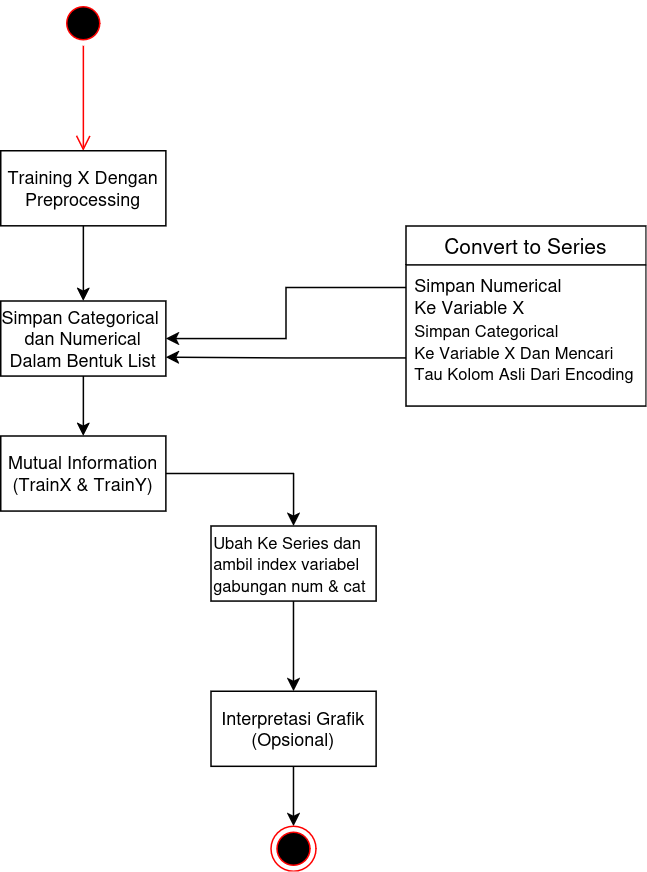

The diagram above was exported from draw.io. Its source (the exported page's mxGraphModel, read from the mxfile embedded in the PNG):
<mxGraphModel dx="466" dy="795" grid="1" gridSize="10" guides="1" tooltips="1" connect="1" arrows="1" fold="1" page="1" pageScale="1" pageWidth="850" pageHeight="1100" math="0" shadow="0">
  <root>
    <mxCell id="0" />
    <mxCell id="1" parent="0" />
    <mxCell id="pBFfPT_fRaQ3Pw16jmcv-1" parent="1" style="ellipse;html=1;shape=startState;fillColor=#000000;strokeColor=#ff0000;" value="" vertex="1">
      <mxGeometry height="30" width="30" x="410" y="170" as="geometry" />
    </mxCell>
    <mxCell id="pBFfPT_fRaQ3Pw16jmcv-2" edge="1" parent="1" source="pBFfPT_fRaQ3Pw16jmcv-1" style="edgeStyle=orthogonalEdgeStyle;html=1;verticalAlign=bottom;endArrow=open;endSize=8;strokeColor=#ff0000;rounded=0;entryX=0.5;entryY=0;entryDx=0;entryDy=0;" target="pBFfPT_fRaQ3Pw16jmcv-3" value="">
      <mxGeometry relative="1" as="geometry">
        <mxPoint x="425" y="260" as="targetPoint" />
      </mxGeometry>
    </mxCell>
    <mxCell id="pBFfPT_fRaQ3Pw16jmcv-6" edge="1" parent="1" source="pBFfPT_fRaQ3Pw16jmcv-3" style="edgeStyle=orthogonalEdgeStyle;rounded=0;orthogonalLoop=1;jettySize=auto;html=1;entryX=0.5;entryY=0;entryDx=0;entryDy=0;" target="pBFfPT_fRaQ3Pw16jmcv-5">
      <mxGeometry relative="1" as="geometry" />
    </mxCell>
    <mxCell id="pBFfPT_fRaQ3Pw16jmcv-3" parent="1" style="html=1;whiteSpace=wrap;" value="&lt;div&gt;Training X Dengan&lt;/div&gt;&lt;div&gt;Preprocessing&lt;/div&gt;" vertex="1">
      <mxGeometry height="50" width="110" x="370" y="270" as="geometry" />
    </mxCell>
    <mxCell id="pBFfPT_fRaQ3Pw16jmcv-8" edge="1" parent="1" source="pBFfPT_fRaQ3Pw16jmcv-5" style="edgeStyle=orthogonalEdgeStyle;rounded=0;orthogonalLoop=1;jettySize=auto;html=1;entryX=0.5;entryY=0;entryDx=0;entryDy=0;" target="pBFfPT_fRaQ3Pw16jmcv-7">
      <mxGeometry relative="1" as="geometry" />
    </mxCell>
    <mxCell id="pBFfPT_fRaQ3Pw16jmcv-5" parent="1" style="html=1;whiteSpace=wrap;" value="&lt;div&gt;Simpan Categorical&amp;nbsp;&lt;/div&gt;&lt;div&gt;dan Numerical Dalam Bentuk List&lt;/div&gt;" vertex="1">
      <mxGeometry height="50" width="110" x="370" y="370" as="geometry" />
    </mxCell>
    <mxCell id="pBFfPT_fRaQ3Pw16jmcv-27" edge="1" parent="1" source="pBFfPT_fRaQ3Pw16jmcv-7" style="edgeStyle=orthogonalEdgeStyle;rounded=0;orthogonalLoop=1;jettySize=auto;html=1;" target="pBFfPT_fRaQ3Pw16jmcv-26">
      <mxGeometry relative="1" as="geometry" />
    </mxCell>
    <mxCell id="pBFfPT_fRaQ3Pw16jmcv-7" parent="1" style="html=1;whiteSpace=wrap;align=center;" value="&lt;div&gt;Mutual Information&lt;/div&gt;&lt;div&gt;(TrainX &amp;amp; TrainY)&lt;/div&gt;" vertex="1">
      <mxGeometry height="50" width="110" x="370" y="460" as="geometry" />
    </mxCell>
    <mxCell id="pBFfPT_fRaQ3Pw16jmcv-18" parent="1" style="swimlane;fontStyle=0;childLayout=stackLayout;horizontal=1;startSize=26;horizontalStack=0;resizeParent=1;resizeParentMax=0;resizeLast=0;collapsible=1;marginBottom=0;align=center;fontSize=14;" value="Convert to Series" vertex="1">
      <mxGeometry height="120" width="160" x="640" y="320" as="geometry" />
    </mxCell>
    <mxCell id="pBFfPT_fRaQ3Pw16jmcv-19" parent="pBFfPT_fRaQ3Pw16jmcv-18" style="text;strokeColor=none;fillColor=none;spacingLeft=4;spacingRight=4;overflow=hidden;rotatable=0;points=[[0,0.5],[1,0.5]];portConstraint=eastwest;fontSize=12;whiteSpace=wrap;html=1;align=left;" value="&lt;div align=&quot;left&quot;&gt;Simpan Numerical&amp;nbsp;&lt;/div&gt;&lt;div align=&quot;left&quot;&gt;Ke Variable X&lt;/div&gt;" vertex="1">
      <mxGeometry height="30" width="160" y="26" as="geometry" />
    </mxCell>
    <mxCell id="pBFfPT_fRaQ3Pw16jmcv-21" parent="pBFfPT_fRaQ3Pw16jmcv-18" style="text;strokeColor=none;fillColor=none;spacingLeft=4;spacingRight=4;overflow=hidden;rotatable=0;points=[[0,0.5],[1,0.5]];portConstraint=eastwest;fontSize=12;whiteSpace=wrap;html=1;align=left;" value="&lt;div align=&quot;left&quot;&gt;&lt;font style=&quot;font-size: 11px;&quot;&gt;Simpan Categorical&amp;nbsp;&lt;/font&gt;&lt;/div&gt;&lt;div align=&quot;left&quot;&gt;&lt;font style=&quot;font-size: 11px;&quot;&gt;Ke Variable X Dan Mencari Tau Kolom Asli Dari Encoding&lt;/font&gt;&lt;/div&gt;" vertex="1">
      <mxGeometry height="64" width="160" y="56" as="geometry" />
    </mxCell>
    <mxCell id="pBFfPT_fRaQ3Pw16jmcv-24" edge="1" parent="1" source="pBFfPT_fRaQ3Pw16jmcv-19" style="edgeStyle=orthogonalEdgeStyle;rounded=0;orthogonalLoop=1;jettySize=auto;html=1;entryX=1;entryY=0.5;entryDx=0;entryDy=0;" target="pBFfPT_fRaQ3Pw16jmcv-5">
      <mxGeometry relative="1" as="geometry" />
    </mxCell>
    <mxCell id="pBFfPT_fRaQ3Pw16jmcv-25" edge="1" parent="1" source="pBFfPT_fRaQ3Pw16jmcv-21" style="edgeStyle=orthogonalEdgeStyle;rounded=0;orthogonalLoop=1;jettySize=auto;html=1;entryX=1;entryY=0.75;entryDx=0;entryDy=0;" target="pBFfPT_fRaQ3Pw16jmcv-5">
      <mxGeometry relative="1" as="geometry" />
    </mxCell>
    <mxCell id="pBFfPT_fRaQ3Pw16jmcv-29" edge="1" parent="1" source="pBFfPT_fRaQ3Pw16jmcv-26" style="edgeStyle=orthogonalEdgeStyle;rounded=0;orthogonalLoop=1;jettySize=auto;html=1;entryX=0.5;entryY=0;entryDx=0;entryDy=0;" target="pBFfPT_fRaQ3Pw16jmcv-28">
      <mxGeometry relative="1" as="geometry" />
    </mxCell>
    <mxCell id="pBFfPT_fRaQ3Pw16jmcv-26" parent="1" style="html=1;whiteSpace=wrap;align=left;" value="&lt;div align=&quot;left&quot;&gt;&lt;font style=&quot;font-size: 11px;&quot;&gt;Ubah Ke Series dan&lt;/font&gt;&lt;/div&gt;&lt;div align=&quot;left&quot;&gt;&lt;font style=&quot;font-size: 11px;&quot;&gt;ambil index variabel gabungan num &amp;amp; cat&lt;/font&gt;&lt;/div&gt;" vertex="1">
      <mxGeometry height="50" width="110" x="510" y="520" as="geometry" />
    </mxCell>
    <mxCell id="pBFfPT_fRaQ3Pw16jmcv-32" edge="1" parent="1" source="pBFfPT_fRaQ3Pw16jmcv-28" style="edgeStyle=orthogonalEdgeStyle;rounded=0;orthogonalLoop=1;jettySize=auto;html=1;entryX=0.5;entryY=0;entryDx=0;entryDy=0;" target="pBFfPT_fRaQ3Pw16jmcv-30">
      <mxGeometry relative="1" as="geometry" />
    </mxCell>
    <mxCell id="pBFfPT_fRaQ3Pw16jmcv-28" parent="1" style="html=1;whiteSpace=wrap;" value="&lt;div&gt;Interpretasi Grafik&lt;/div&gt;&lt;div&gt;(Opsional)&lt;/div&gt;" vertex="1">
      <mxGeometry height="50" width="110" x="510" y="630" as="geometry" />
    </mxCell>
    <mxCell id="pBFfPT_fRaQ3Pw16jmcv-30" parent="1" style="ellipse;html=1;shape=endState;fillColor=#000000;strokeColor=#ff0000;" value="" vertex="1">
      <mxGeometry height="30" width="30" x="550" y="720" as="geometry" />
    </mxCell>
  </root>
</mxGraphModel>